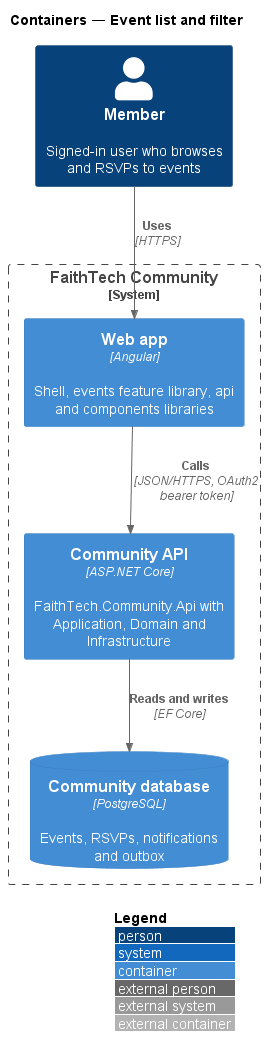

The diagram above was rendered by PlantUML. Its source (embedded in the PNG):
@startuml
!include <C4/C4_Container>
LAYOUT_WITH_LEGEND()
title Containers — Event list and filter

Person(member, "Member", "Signed-in user who browses and RSVPs to events")
System_Boundary(ftc, "FaithTech Community") {
  Container(spa, "Web app", "Angular", "Shell, events feature library, api and components libraries")
  Container(api, "Community API", "ASP.NET Core", "FaithTech.Community.Api with Application, Domain and Infrastructure")
  ContainerDb(db, "Community database", "PostgreSQL", "Events, RSVPs, notifications and outbox")
}
Rel(member, spa, "Uses", "HTTPS")
Rel(spa, api, "Calls", "JSON/HTTPS, OAuth2 bearer token")
Rel(api, db, "Reads and writes", "EF Core")
@enduml